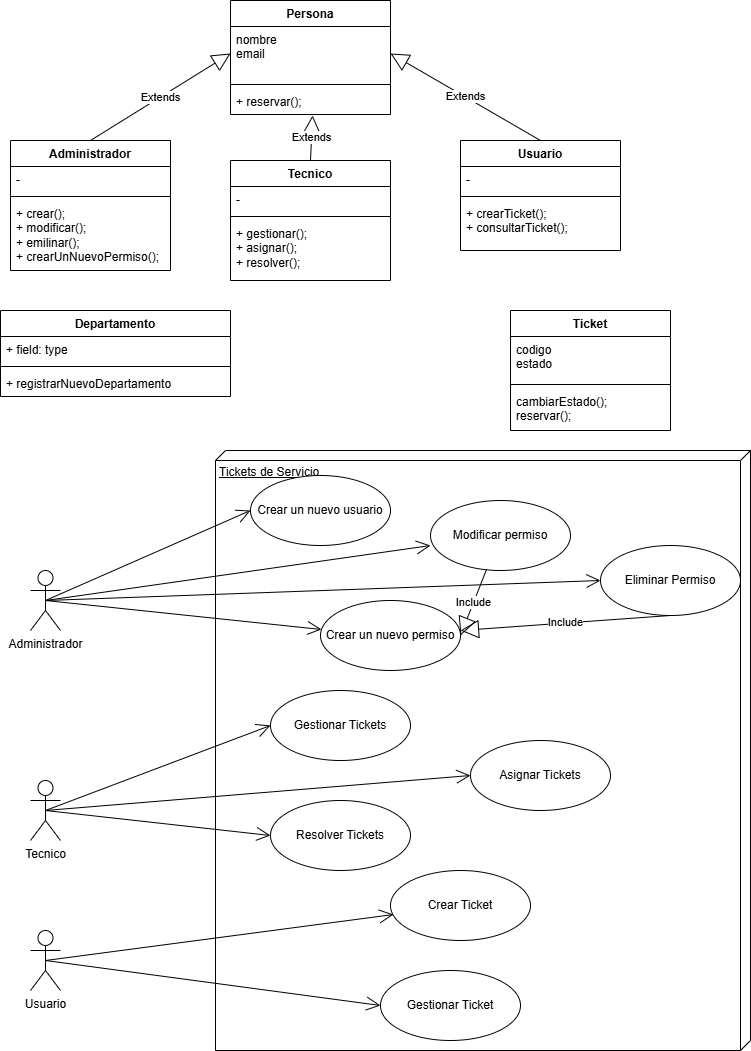

The diagram above was exported from draw.io. Its source (the exported page's mxGraphModel, read from the mxfile embedded in the PNG):
<mxGraphModel dx="1674" dy="738" grid="1" gridSize="10" guides="1" tooltips="1" connect="1" arrows="1" fold="1" page="1" pageScale="1" pageWidth="850" pageHeight="1100" math="0" shadow="0">
  <root>
    <mxCell id="0" />
    <mxCell id="1" parent="0" />
    <mxCell id="XDUHE8gYCqAi-POhFOsB-3" value="Persona" style="swimlane;fontStyle=1;align=center;verticalAlign=top;childLayout=stackLayout;horizontal=1;startSize=26;horizontalStack=0;resizeParent=1;resizeParentMax=0;resizeLast=0;collapsible=1;marginBottom=0;whiteSpace=wrap;html=1;" parent="1" vertex="1">
      <mxGeometry x="280" y="40" width="160" height="114" as="geometry" />
    </mxCell>
    <mxCell id="XDUHE8gYCqAi-POhFOsB-4" value="nombre&lt;div&gt;email&lt;/div&gt;&lt;div&gt;&lt;br&gt;&lt;/div&gt;" style="text;strokeColor=none;fillColor=none;align=left;verticalAlign=top;spacingLeft=4;spacingRight=4;overflow=hidden;rotatable=0;points=[[0,0.5],[1,0.5]];portConstraint=eastwest;whiteSpace=wrap;html=1;" parent="XDUHE8gYCqAi-POhFOsB-3" vertex="1">
      <mxGeometry y="26" width="160" height="54" as="geometry" />
    </mxCell>
    <mxCell id="XDUHE8gYCqAi-POhFOsB-5" value="" style="line;strokeWidth=1;fillColor=none;align=left;verticalAlign=middle;spacingTop=-1;spacingLeft=3;spacingRight=3;rotatable=0;labelPosition=right;points=[];portConstraint=eastwest;strokeColor=inherit;" parent="XDUHE8gYCqAi-POhFOsB-3" vertex="1">
      <mxGeometry y="80" width="160" height="8" as="geometry" />
    </mxCell>
    <mxCell id="XDUHE8gYCqAi-POhFOsB-6" value="+ reservar();" style="text;strokeColor=none;fillColor=none;align=left;verticalAlign=top;spacingLeft=4;spacingRight=4;overflow=hidden;rotatable=0;points=[[0,0.5],[1,0.5]];portConstraint=eastwest;whiteSpace=wrap;html=1;" parent="XDUHE8gYCqAi-POhFOsB-3" vertex="1">
      <mxGeometry y="88" width="160" height="26" as="geometry" />
    </mxCell>
    <mxCell id="XDUHE8gYCqAi-POhFOsB-7" value="Administrador" style="swimlane;fontStyle=1;align=center;verticalAlign=top;childLayout=stackLayout;horizontal=1;startSize=26;horizontalStack=0;resizeParent=1;resizeParentMax=0;resizeLast=0;collapsible=1;marginBottom=0;whiteSpace=wrap;html=1;" parent="1" vertex="1">
      <mxGeometry x="60" y="180" width="160" height="130" as="geometry" />
    </mxCell>
    <mxCell id="XDUHE8gYCqAi-POhFOsB-8" value="-" style="text;strokeColor=none;fillColor=none;align=left;verticalAlign=top;spacingLeft=4;spacingRight=4;overflow=hidden;rotatable=0;points=[[0,0.5],[1,0.5]];portConstraint=eastwest;whiteSpace=wrap;html=1;" parent="XDUHE8gYCqAi-POhFOsB-7" vertex="1">
      <mxGeometry y="26" width="160" height="26" as="geometry" />
    </mxCell>
    <mxCell id="XDUHE8gYCqAi-POhFOsB-9" value="" style="line;strokeWidth=1;fillColor=none;align=left;verticalAlign=middle;spacingTop=-1;spacingLeft=3;spacingRight=3;rotatable=0;labelPosition=right;points=[];portConstraint=eastwest;strokeColor=inherit;" parent="XDUHE8gYCqAi-POhFOsB-7" vertex="1">
      <mxGeometry y="52" width="160" height="8" as="geometry" />
    </mxCell>
    <mxCell id="XDUHE8gYCqAi-POhFOsB-10" value="+ crear();&lt;div&gt;+ modificar();&lt;/div&gt;&lt;div&gt;+ emilinar();&lt;/div&gt;&lt;div&gt;+ crearUnNuevoPermiso();&lt;/div&gt;" style="text;strokeColor=none;fillColor=none;align=left;verticalAlign=top;spacingLeft=4;spacingRight=4;overflow=hidden;rotatable=0;points=[[0,0.5],[1,0.5]];portConstraint=eastwest;whiteSpace=wrap;html=1;" parent="XDUHE8gYCqAi-POhFOsB-7" vertex="1">
      <mxGeometry y="60" width="160" height="70" as="geometry" />
    </mxCell>
    <mxCell id="XDUHE8gYCqAi-POhFOsB-11" value="Tecnico" style="swimlane;fontStyle=1;align=center;verticalAlign=top;childLayout=stackLayout;horizontal=1;startSize=26;horizontalStack=0;resizeParent=1;resizeParentMax=0;resizeLast=0;collapsible=1;marginBottom=0;whiteSpace=wrap;html=1;" parent="1" vertex="1">
      <mxGeometry x="280" y="200" width="160" height="120" as="geometry" />
    </mxCell>
    <mxCell id="XDUHE8gYCqAi-POhFOsB-12" value="-" style="text;strokeColor=none;fillColor=none;align=left;verticalAlign=top;spacingLeft=4;spacingRight=4;overflow=hidden;rotatable=0;points=[[0,0.5],[1,0.5]];portConstraint=eastwest;whiteSpace=wrap;html=1;" parent="XDUHE8gYCqAi-POhFOsB-11" vertex="1">
      <mxGeometry y="26" width="160" height="26" as="geometry" />
    </mxCell>
    <mxCell id="XDUHE8gYCqAi-POhFOsB-13" value="" style="line;strokeWidth=1;fillColor=none;align=left;verticalAlign=middle;spacingTop=-1;spacingLeft=3;spacingRight=3;rotatable=0;labelPosition=right;points=[];portConstraint=eastwest;strokeColor=inherit;" parent="XDUHE8gYCqAi-POhFOsB-11" vertex="1">
      <mxGeometry y="52" width="160" height="8" as="geometry" />
    </mxCell>
    <mxCell id="XDUHE8gYCqAi-POhFOsB-14" value="+ gestionar();&lt;div&gt;+ asignar();&lt;/div&gt;&lt;div&gt;+ resolver();&lt;/div&gt;" style="text;strokeColor=none;fillColor=none;align=left;verticalAlign=top;spacingLeft=4;spacingRight=4;overflow=hidden;rotatable=0;points=[[0,0.5],[1,0.5]];portConstraint=eastwest;whiteSpace=wrap;html=1;" parent="XDUHE8gYCqAi-POhFOsB-11" vertex="1">
      <mxGeometry y="60" width="160" height="60" as="geometry" />
    </mxCell>
    <mxCell id="XDUHE8gYCqAi-POhFOsB-15" value="Usuario" style="swimlane;fontStyle=1;align=center;verticalAlign=top;childLayout=stackLayout;horizontal=1;startSize=26;horizontalStack=0;resizeParent=1;resizeParentMax=0;resizeLast=0;collapsible=1;marginBottom=0;whiteSpace=wrap;html=1;" parent="1" vertex="1">
      <mxGeometry x="510" y="180" width="160" height="110" as="geometry" />
    </mxCell>
    <mxCell id="XDUHE8gYCqAi-POhFOsB-16" value="-" style="text;strokeColor=none;fillColor=none;align=left;verticalAlign=top;spacingLeft=4;spacingRight=4;overflow=hidden;rotatable=0;points=[[0,0.5],[1,0.5]];portConstraint=eastwest;whiteSpace=wrap;html=1;" parent="XDUHE8gYCqAi-POhFOsB-15" vertex="1">
      <mxGeometry y="26" width="160" height="26" as="geometry" />
    </mxCell>
    <mxCell id="XDUHE8gYCqAi-POhFOsB-17" value="" style="line;strokeWidth=1;fillColor=none;align=left;verticalAlign=middle;spacingTop=-1;spacingLeft=3;spacingRight=3;rotatable=0;labelPosition=right;points=[];portConstraint=eastwest;strokeColor=inherit;" parent="XDUHE8gYCqAi-POhFOsB-15" vertex="1">
      <mxGeometry y="52" width="160" height="8" as="geometry" />
    </mxCell>
    <mxCell id="XDUHE8gYCqAi-POhFOsB-18" value="+ crearTicket();&lt;div&gt;+ consultarTicket();&lt;/div&gt;" style="text;strokeColor=none;fillColor=none;align=left;verticalAlign=top;spacingLeft=4;spacingRight=4;overflow=hidden;rotatable=0;points=[[0,0.5],[1,0.5]];portConstraint=eastwest;whiteSpace=wrap;html=1;" parent="XDUHE8gYCqAi-POhFOsB-15" vertex="1">
      <mxGeometry y="60" width="160" height="50" as="geometry" />
    </mxCell>
    <mxCell id="XDUHE8gYCqAi-POhFOsB-23" value="Ticket" style="swimlane;fontStyle=1;align=center;verticalAlign=top;childLayout=stackLayout;horizontal=1;startSize=26;horizontalStack=0;resizeParent=1;resizeParentMax=0;resizeLast=0;collapsible=1;marginBottom=0;whiteSpace=wrap;html=1;" parent="1" vertex="1">
      <mxGeometry x="560" y="350" width="160" height="120" as="geometry" />
    </mxCell>
    <mxCell id="XDUHE8gYCqAi-POhFOsB-24" value="codigo&lt;div&gt;estado&lt;/div&gt;" style="text;strokeColor=none;fillColor=none;align=left;verticalAlign=top;spacingLeft=4;spacingRight=4;overflow=hidden;rotatable=0;points=[[0,0.5],[1,0.5]];portConstraint=eastwest;whiteSpace=wrap;html=1;" parent="XDUHE8gYCqAi-POhFOsB-23" vertex="1">
      <mxGeometry y="26" width="160" height="44" as="geometry" />
    </mxCell>
    <mxCell id="XDUHE8gYCqAi-POhFOsB-25" value="" style="line;strokeWidth=1;fillColor=none;align=left;verticalAlign=middle;spacingTop=-1;spacingLeft=3;spacingRight=3;rotatable=0;labelPosition=right;points=[];portConstraint=eastwest;strokeColor=inherit;" parent="XDUHE8gYCqAi-POhFOsB-23" vertex="1">
      <mxGeometry y="70" width="160" height="8" as="geometry" />
    </mxCell>
    <mxCell id="XDUHE8gYCqAi-POhFOsB-26" value="cambiarEstado();&lt;div&gt;reservar();&lt;/div&gt;" style="text;strokeColor=none;fillColor=none;align=left;verticalAlign=top;spacingLeft=4;spacingRight=4;overflow=hidden;rotatable=0;points=[[0,0.5],[1,0.5]];portConstraint=eastwest;whiteSpace=wrap;html=1;" parent="XDUHE8gYCqAi-POhFOsB-23" vertex="1">
      <mxGeometry y="78" width="160" height="42" as="geometry" />
    </mxCell>
    <mxCell id="XDUHE8gYCqAi-POhFOsB-28" value="Extends" style="endArrow=block;endSize=16;endFill=0;html=1;rounded=0;exitX=0.5;exitY=0;exitDx=0;exitDy=0;entryX=0;entryY=0.5;entryDx=0;entryDy=0;" parent="1" source="XDUHE8gYCqAi-POhFOsB-7" target="XDUHE8gYCqAi-POhFOsB-4" edge="1">
      <mxGeometry width="160" relative="1" as="geometry">
        <mxPoint x="340" y="360" as="sourcePoint" />
        <mxPoint x="500" y="360" as="targetPoint" />
      </mxGeometry>
    </mxCell>
    <mxCell id="XDUHE8gYCqAi-POhFOsB-29" value="Extends" style="endArrow=block;endSize=16;endFill=0;html=1;rounded=0;exitX=0.5;exitY=0;exitDx=0;exitDy=0;entryX=1;entryY=0.5;entryDx=0;entryDy=0;" parent="1" source="XDUHE8gYCqAi-POhFOsB-15" target="XDUHE8gYCqAi-POhFOsB-4" edge="1">
      <mxGeometry width="160" relative="1" as="geometry">
        <mxPoint x="340" y="360" as="sourcePoint" />
        <mxPoint x="500" y="360" as="targetPoint" />
      </mxGeometry>
    </mxCell>
    <mxCell id="XDUHE8gYCqAi-POhFOsB-30" value="Extends" style="endArrow=block;endSize=16;endFill=0;html=1;rounded=0;exitX=0.5;exitY=0;exitDx=0;exitDy=0;entryX=0.513;entryY=1.038;entryDx=0;entryDy=0;entryPerimeter=0;" parent="1" source="XDUHE8gYCqAi-POhFOsB-11" target="XDUHE8gYCqAi-POhFOsB-6" edge="1">
      <mxGeometry width="160" relative="1" as="geometry">
        <mxPoint x="340" y="360" as="sourcePoint" />
        <mxPoint x="500" y="360" as="targetPoint" />
      </mxGeometry>
    </mxCell>
    <mxCell id="XDUHE8gYCqAi-POhFOsB-32" value="Departamento" style="swimlane;fontStyle=1;align=center;verticalAlign=top;childLayout=stackLayout;horizontal=1;startSize=26;horizontalStack=0;resizeParent=1;resizeParentMax=0;resizeLast=0;collapsible=1;marginBottom=0;whiteSpace=wrap;html=1;" parent="1" vertex="1">
      <mxGeometry x="50" y="350" width="230" height="86" as="geometry" />
    </mxCell>
    <mxCell id="XDUHE8gYCqAi-POhFOsB-33" value="+ field: type" style="text;strokeColor=none;fillColor=none;align=left;verticalAlign=top;spacingLeft=4;spacingRight=4;overflow=hidden;rotatable=0;points=[[0,0.5],[1,0.5]];portConstraint=eastwest;whiteSpace=wrap;html=1;" parent="XDUHE8gYCqAi-POhFOsB-32" vertex="1">
      <mxGeometry y="26" width="230" height="26" as="geometry" />
    </mxCell>
    <mxCell id="XDUHE8gYCqAi-POhFOsB-34" value="" style="line;strokeWidth=1;fillColor=none;align=left;verticalAlign=middle;spacingTop=-1;spacingLeft=3;spacingRight=3;rotatable=0;labelPosition=right;points=[];portConstraint=eastwest;strokeColor=inherit;" parent="XDUHE8gYCqAi-POhFOsB-32" vertex="1">
      <mxGeometry y="52" width="230" height="8" as="geometry" />
    </mxCell>
    <mxCell id="XDUHE8gYCqAi-POhFOsB-35" value="+ registrarNuevoDepartamento" style="text;strokeColor=none;fillColor=none;align=left;verticalAlign=top;spacingLeft=4;spacingRight=4;overflow=hidden;rotatable=0;points=[[0,0.5],[1,0.5]];portConstraint=eastwest;whiteSpace=wrap;html=1;" parent="XDUHE8gYCqAi-POhFOsB-32" vertex="1">
      <mxGeometry y="60" width="230" height="26" as="geometry" />
    </mxCell>
    <mxCell id="9kKdLN5HoywiOCDfg9fA-1" value="Tickets de Servicio" style="verticalAlign=top;align=left;spacingTop=8;spacingLeft=2;spacingRight=12;shape=cube;size=10;direction=south;fontStyle=4;html=1;whiteSpace=wrap;" vertex="1" parent="1">
      <mxGeometry x="265" y="490" width="535" height="600" as="geometry" />
    </mxCell>
    <mxCell id="9kKdLN5HoywiOCDfg9fA-2" value="Crear un nuevo usuario" style="ellipse;whiteSpace=wrap;html=1;" vertex="1" parent="1">
      <mxGeometry x="300" y="515" width="140" height="70" as="geometry" />
    </mxCell>
    <mxCell id="9kKdLN5HoywiOCDfg9fA-3" value="Administrador" style="shape=umlActor;verticalLabelPosition=bottom;verticalAlign=top;html=1;" vertex="1" parent="1">
      <mxGeometry x="80" y="610" width="30" height="60" as="geometry" />
    </mxCell>
    <mxCell id="9kKdLN5HoywiOCDfg9fA-5" value="" style="endArrow=open;endFill=1;endSize=12;html=1;rounded=0;entryX=0;entryY=0.5;entryDx=0;entryDy=0;exitX=0.5;exitY=0.5;exitDx=0;exitDy=0;exitPerimeter=0;" edge="1" parent="1" source="9kKdLN5HoywiOCDfg9fA-3" target="9kKdLN5HoywiOCDfg9fA-2">
      <mxGeometry width="160" relative="1" as="geometry">
        <mxPoint x="340" y="780" as="sourcePoint" />
        <mxPoint x="330" y="680" as="targetPoint" />
      </mxGeometry>
    </mxCell>
    <mxCell id="9kKdLN5HoywiOCDfg9fA-6" value="Tecnico" style="shape=umlActor;verticalLabelPosition=bottom;verticalAlign=top;html=1;" vertex="1" parent="1">
      <mxGeometry x="80" y="820" width="30" height="60" as="geometry" />
    </mxCell>
    <mxCell id="9kKdLN5HoywiOCDfg9fA-7" value="Usuario" style="shape=umlActor;verticalLabelPosition=bottom;verticalAlign=top;html=1;" vertex="1" parent="1">
      <mxGeometry x="80" y="970" width="30" height="60" as="geometry" />
    </mxCell>
    <mxCell id="9kKdLN5HoywiOCDfg9fA-9" value="Modificar permiso" style="ellipse;whiteSpace=wrap;html=1;" vertex="1" parent="1">
      <mxGeometry x="480" y="540" width="140" height="70" as="geometry" />
    </mxCell>
    <mxCell id="9kKdLN5HoywiOCDfg9fA-10" value="" style="endArrow=open;endFill=1;endSize=12;html=1;rounded=0;exitX=0.5;exitY=0.5;exitDx=0;exitDy=0;exitPerimeter=0;entryX=0;entryY=0.643;entryDx=0;entryDy=0;entryPerimeter=0;" edge="1" parent="1" source="9kKdLN5HoywiOCDfg9fA-3" target="9kKdLN5HoywiOCDfg9fA-9">
      <mxGeometry width="160" relative="1" as="geometry">
        <mxPoint x="340" y="580" as="sourcePoint" />
        <mxPoint x="500" y="580" as="targetPoint" />
      </mxGeometry>
    </mxCell>
    <mxCell id="9kKdLN5HoywiOCDfg9fA-11" value="Eliminar Permiso" style="ellipse;whiteSpace=wrap;html=1;" vertex="1" parent="1">
      <mxGeometry x="650" y="585" width="140" height="70" as="geometry" />
    </mxCell>
    <mxCell id="9kKdLN5HoywiOCDfg9fA-12" value="" style="endArrow=open;endFill=1;endSize=12;html=1;rounded=0;exitX=0.5;exitY=0.5;exitDx=0;exitDy=0;exitPerimeter=0;entryX=0;entryY=0.5;entryDx=0;entryDy=0;" edge="1" parent="1" source="9kKdLN5HoywiOCDfg9fA-3" target="9kKdLN5HoywiOCDfg9fA-11">
      <mxGeometry width="160" relative="1" as="geometry">
        <mxPoint x="340" y="580" as="sourcePoint" />
        <mxPoint x="500" y="580" as="targetPoint" />
      </mxGeometry>
    </mxCell>
    <mxCell id="9kKdLN5HoywiOCDfg9fA-13" value="Crear un nuevo permiso" style="ellipse;whiteSpace=wrap;html=1;" vertex="1" parent="1">
      <mxGeometry x="370" y="640" width="140" height="70" as="geometry" />
    </mxCell>
    <mxCell id="9kKdLN5HoywiOCDfg9fA-14" value="" style="endArrow=open;endFill=1;endSize=12;html=1;rounded=0;exitX=0.5;exitY=0.5;exitDx=0;exitDy=0;exitPerimeter=0;entryX=0.007;entryY=0.414;entryDx=0;entryDy=0;entryPerimeter=0;" edge="1" parent="1" source="9kKdLN5HoywiOCDfg9fA-3" target="9kKdLN5HoywiOCDfg9fA-13">
      <mxGeometry width="160" relative="1" as="geometry">
        <mxPoint x="340" y="580" as="sourcePoint" />
        <mxPoint x="500" y="580" as="targetPoint" />
      </mxGeometry>
    </mxCell>
    <mxCell id="9kKdLN5HoywiOCDfg9fA-15" value="Gestionar Tickets" style="ellipse;whiteSpace=wrap;html=1;" vertex="1" parent="1">
      <mxGeometry x="320" y="730" width="140" height="70" as="geometry" />
    </mxCell>
    <mxCell id="9kKdLN5HoywiOCDfg9fA-16" value="Resolver Tickets" style="ellipse;whiteSpace=wrap;html=1;" vertex="1" parent="1">
      <mxGeometry x="320" y="840" width="140" height="70" as="geometry" />
    </mxCell>
    <mxCell id="9kKdLN5HoywiOCDfg9fA-17" value="Asignar Tickets" style="ellipse;whiteSpace=wrap;html=1;" vertex="1" parent="1">
      <mxGeometry x="520" y="780" width="140" height="70" as="geometry" />
    </mxCell>
    <mxCell id="9kKdLN5HoywiOCDfg9fA-19" value="Crear Ticket" style="ellipse;whiteSpace=wrap;html=1;" vertex="1" parent="1">
      <mxGeometry x="440" y="910" width="140" height="70" as="geometry" />
    </mxCell>
    <mxCell id="9kKdLN5HoywiOCDfg9fA-20" value="Gestionar Ticket" style="ellipse;whiteSpace=wrap;html=1;" vertex="1" parent="1">
      <mxGeometry x="430" y="1010" width="140" height="70" as="geometry" />
    </mxCell>
    <mxCell id="9kKdLN5HoywiOCDfg9fA-22" value="" style="endArrow=open;endFill=1;endSize=12;html=1;rounded=0;exitX=0.5;exitY=0.5;exitDx=0;exitDy=0;exitPerimeter=0;entryX=0;entryY=0.5;entryDx=0;entryDy=0;" edge="1" parent="1" source="9kKdLN5HoywiOCDfg9fA-6" target="9kKdLN5HoywiOCDfg9fA-15">
      <mxGeometry width="160" relative="1" as="geometry">
        <mxPoint x="130" y="790" as="sourcePoint" />
        <mxPoint x="290" y="790" as="targetPoint" />
      </mxGeometry>
    </mxCell>
    <mxCell id="9kKdLN5HoywiOCDfg9fA-23" value="" style="endArrow=open;endFill=1;endSize=12;html=1;rounded=0;exitX=0.5;exitY=0.5;exitDx=0;exitDy=0;exitPerimeter=0;entryX=0;entryY=0.5;entryDx=0;entryDy=0;" edge="1" parent="1" source="9kKdLN5HoywiOCDfg9fA-6" target="9kKdLN5HoywiOCDfg9fA-17">
      <mxGeometry width="160" relative="1" as="geometry">
        <mxPoint x="105" y="860" as="sourcePoint" />
        <mxPoint x="330" y="775" as="targetPoint" />
      </mxGeometry>
    </mxCell>
    <mxCell id="9kKdLN5HoywiOCDfg9fA-24" value="" style="endArrow=open;endFill=1;endSize=12;html=1;rounded=0;exitX=0.5;exitY=0.5;exitDx=0;exitDy=0;exitPerimeter=0;entryX=0;entryY=0.5;entryDx=0;entryDy=0;" edge="1" parent="1" source="9kKdLN5HoywiOCDfg9fA-6" target="9kKdLN5HoywiOCDfg9fA-16">
      <mxGeometry width="160" relative="1" as="geometry">
        <mxPoint x="105" y="860" as="sourcePoint" />
        <mxPoint x="530" y="825" as="targetPoint" />
      </mxGeometry>
    </mxCell>
    <mxCell id="9kKdLN5HoywiOCDfg9fA-25" value="" style="endArrow=open;endFill=1;endSize=12;html=1;rounded=0;exitX=0.5;exitY=0.5;exitDx=0;exitDy=0;exitPerimeter=0;entryX=0.021;entryY=0.629;entryDx=0;entryDy=0;entryPerimeter=0;" edge="1" parent="1" source="9kKdLN5HoywiOCDfg9fA-7" target="9kKdLN5HoywiOCDfg9fA-19">
      <mxGeometry width="160" relative="1" as="geometry">
        <mxPoint x="105" y="860" as="sourcePoint" />
        <mxPoint x="330" y="885" as="targetPoint" />
      </mxGeometry>
    </mxCell>
    <mxCell id="9kKdLN5HoywiOCDfg9fA-26" value="" style="endArrow=open;endFill=1;endSize=12;html=1;rounded=0;exitX=0.5;exitY=0.5;exitDx=0;exitDy=0;exitPerimeter=0;entryX=0;entryY=0.5;entryDx=0;entryDy=0;" edge="1" parent="1" source="9kKdLN5HoywiOCDfg9fA-7" target="9kKdLN5HoywiOCDfg9fA-20">
      <mxGeometry width="160" relative="1" as="geometry">
        <mxPoint x="125" y="1050" as="sourcePoint" />
        <mxPoint x="463" y="1024" as="targetPoint" />
      </mxGeometry>
    </mxCell>
    <mxCell id="9kKdLN5HoywiOCDfg9fA-29" value="Include" style="endArrow=block;endSize=16;endFill=0;html=1;rounded=0;exitX=0.4;exitY=0.986;exitDx=0;exitDy=0;exitPerimeter=0;entryX=1;entryY=0.5;entryDx=0;entryDy=0;" edge="1" parent="1" source="9kKdLN5HoywiOCDfg9fA-9" target="9kKdLN5HoywiOCDfg9fA-13">
      <mxGeometry width="160" relative="1" as="geometry">
        <mxPoint x="340" y="780" as="sourcePoint" />
        <mxPoint x="500" y="780" as="targetPoint" />
      </mxGeometry>
    </mxCell>
    <mxCell id="9kKdLN5HoywiOCDfg9fA-30" value="Include" style="endArrow=block;endSize=16;endFill=0;html=1;rounded=0;exitX=0.5;exitY=1;exitDx=0;exitDy=0;" edge="1" parent="1" source="9kKdLN5HoywiOCDfg9fA-11">
      <mxGeometry width="160" relative="1" as="geometry">
        <mxPoint x="546" y="619" as="sourcePoint" />
        <mxPoint x="510" y="670" as="targetPoint" />
      </mxGeometry>
    </mxCell>
  </root>
</mxGraphModel>